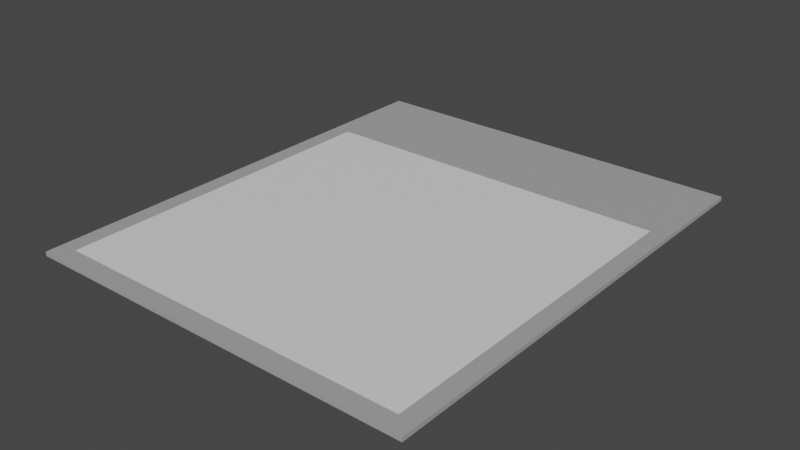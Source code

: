 # Source: Photo.blend  (saved by Blender 2.82.7; exported with 4.5.12 LTS)
import bpy
from mathutils import Matrix  # noqa: F401  (used for matrix-valued properties, if any)

bpy.ops.wm.read_factory_settings(use_empty=True)
scene = bpy.context.scene
scene.name = 'Scene'

# ---- collections
col_collection = bpy.data.collections.new('Collection'); scene.collection.children.link(col_collection)

# ---- materials (node trees are filled in below, after node groups)
mat_material_040 = bpy.data.materials.new('Material.040')
mat_material_040.use_transparent_shadow = False
mat_material = bpy.data.materials.new('Material')
mat_material.use_transparent_shadow = False

# ---- material node trees
mat_material_040.use_nodes = True; mat_material_040.node_tree.nodes.clear()
_N = mat_material_040.node_tree.nodes; _L = mat_material_040.node_tree.links
n0 = _N.new('ShaderNodeOutputMaterial'); n0.name = 'Material Output'; n0.location = (300, 300)
n1 = _N.new('ShaderNodeBsdfPrincipled'); n1.name = 'Principled BSDF'; n1.location = (10, 300)
n1.distribution = 'GGX'
n1.subsurface_method = 'BURLEY'
n1.inputs[0].default_value = (0.3931, 0.3931, 0.3931, 1.0)
n1.inputs[3].default_value = 1.45
n1.inputs[27].default_value = (0.0, 0.0, 0.0, 1.0)
n1.inputs[28].default_value = 1.0
_L.new(n1.outputs[0], n0.inputs[0])
n0.is_active_output = True
mat_material.use_nodes = True; mat_material.node_tree.nodes.clear()
_N = mat_material.node_tree.nodes; _L = mat_material.node_tree.links
n0 = _N.new('ShaderNodeOutputMaterial'); n0.name = 'Material Output'; n0.location = (300, 300)
n1 = _N.new('ShaderNodeBsdfPrincipled'); n1.name = 'Principled BSDF'; n1.location = (10, 300)
n1.distribution = 'GGX'
n1.subsurface_method = 'BURLEY'
n1.inputs[3].default_value = 1.45
n1.inputs[27].default_value = (0.0, 0.0, 0.0, 1.0)
n1.inputs[28].default_value = 1.0
_L.new(n1.outputs[0], n0.inputs[0])
n0.is_active_output = True

# ---- world
world_world = bpy.data.worlds.new('World'); scene.world = world_world
world_world.use_nodes = True; world_world.node_tree.nodes.clear()
_N = world_world.node_tree.nodes; _L = world_world.node_tree.links
n0 = _N.new('ShaderNodeOutputWorld'); n0.name = 'World Output'; n0.location = (300, 300)
n1 = _N.new('ShaderNodeBackground'); n1.name = 'Background'; n1.location = (10, 300)
n1.inputs[0].default_value = (0.05088, 0.05088, 0.05088, 1.0)
_L.new(n1.outputs[0], n0.inputs[0])
n0.is_active_output = True
world_world.color = (0.05088, 0.05088, 0.05088)
world_world.use_sun_shadow = False
world_world.sun_shadow_jitter_overblur = 0.0

# ---- meshes
me_cube_093 = bpy.data.meshes.new('Cube.093')
me_cube_093.from_pydata([(0.1078, -0.1429, 0.001438), (0.09828, -0.1334, 0.00372), (0.1078, 0.1135, 0.001438), (0.09828, 0.0558, 0.00372), (0.1078, 0.1135, 0.00372), (0.1078, -0.1429, 0.00372), (-0.1078, -0.1429, 0.001438), (-0.09828, -0.1334, 0.00372), (-0.1078, 0.1135, 0.001438), (-0.09828, 0.0558, 0.00372), (0.0, 0.1135, 0.001438), (0.0, 0.1135, 0.00372), (0.0, -0.1429, 0.001438), (0.0, -0.1429, 0.00372), (-0.1078, 0.1135, 0.00372), (0.0, 0.0558, 0.00372), (-0.1078, -0.1429, 0.00372), (0.0, -0.1334, 0.00372)], [], [(10, 11, 4, 2), (2, 4, 5, 0), (10, 2, 0, 12), (3, 15, 9, 7, 17, 1), (0, 5, 13, 12), (15, 3, 4, 11), (3, 1, 5, 4), (1, 17, 13, 5), (10, 8, 14, 11), (8, 6, 16, 14), (10, 12, 6, 8), (6, 12, 13, 16), (15, 11, 14, 9), (9, 14, 16, 7), (7, 16, 13, 17)])
me_cube_093.polygons.foreach_set('material_index', [0, 0, 0, 1, 0, 0, 0, 0, 0, 0, 0, 0, 0, 0, 0])
_uv = me_cube_093.uv_layers.new(name='UVMap')
_uv.uv.foreach_set('vector', [0.375, 0.375, 0.625, 0.375, 0.625, 0.5, 0.375, 0.5, 0.375, 0.5, 0.625, 0.5, 0.625, 0.75, 0.375, 0.75, 0.25, 0.5, 0.375, 0.5, 0.375, 0.75, 0.25, 0.75, 0.636, 0.5093, 0.739, 0.5093, 0.636, 0.5093, 0.636, 0.7407, 0.739, 0.7407, 0.636, 0.7407, 0.375, 0.75, 0.625, 0.75, 0.625, 0.875, 0.375, 0.875, 0.739, 0.5093, 0.636, 0.5093, 0.625, 0.5, 0.75, 0.5, 0.636, 0.5093, 0.636, 0.7407, 0.625, 0.75, 0.625, 0.5, 0.636, 0.7407, 0.739, 0.7407, 0.75, 0.75, 0.625, 0.75, 0.375, 0.375, 0.375, 0.5, 0.625, 0.5, 0.625, 0.375, 0.375, 0.5, 0.375, 0.75, 0.625, 0.75, 0.625, 0.5, 0.25, 0.5, 0.25, 0.75, 0.375, 0.75, 0.375, 0.5, 0.375, 0.75, 0.375, 0.875, 0.625, 0.875, 0.625, 0.75, 0.739, 0.5093, 0.75, 0.5, 0.625, 0.5, 0.636, 0.5093, 0.636, 0.5093, 0.625, 0.5, 0.625, 0.75, 0.636, 0.7407, 0.636, 0.7407, 0.625, 0.75, 0.75, 0.75, 0.739, 0.7407])
me_cube_093.materials.append(mat_material_040)
me_cube_093.materials.append(mat_material)
me_cube_093.use_remesh_fix_poles = True
me_cube_093.use_remesh_preserve_attributes = False
me_cube_093.use_mirror_vertex_groups = False
me_cube_093.update()

# ---- objects
ob_cube = bpy.data.objects.new('Cube', me_cube_093)

# ---- transforms, parenting, visibility, modifiers, constraints
ob_cube.location = (0.0, 0.0, 0.0)
ob_cube.lineart.crease_threshold = 0.0

# ---- collection membership
col_collection.objects.link(ob_cube)

# ---- scene / render settings (as saved in the file)
scene.frame_start = 1; scene.frame_end = 250; scene.frame_set(1)
scene.render.engine = 'BLENDER_EEVEE_NEXT'
scene.cycles.use_denoising = False
scene.cycles.samples = 128
scene.cycles.sampling_pattern = 'TABULATED_SOBOL'
scene.cycles.use_adaptive_sampling = False
scene.cycles.use_light_tree = False
scene.view_settings.view_transform = 'Filmic'
bpy.context.view_layer.update()

# ---- added for rendering (the .blend has no active camera and no usable light): camera, sun
cam_auto = bpy.data.cameras.new('AutoCamera')
cam_auto.lens = 50.0
cam_auto.sensor_width = 36.0
cam_auto.clip_end = 1000.0
ob_auto_camera = bpy.data.objects.new('AutoCamera', cam_auto)
scene.collection.objects.link(ob_auto_camera)
ob_auto_camera.location = (0.309919, -0.38663, 0.250515)
ob_auto_camera.rotation_euler = (1.09748, -7.21219e-08, 0.694738)
scene.camera = ob_auto_camera
light_auto_sun = bpy.data.lights.new('AutoSun', 'SUN')
light_auto_sun.energy = 3.0
light_auto_sun.angle = 0.0523599
ob_auto_sun = bpy.data.objects.new('AutoSun', light_auto_sun)
scene.collection.objects.link(ob_auto_sun)
ob_auto_sun.rotation_euler = (0.872665, 0.174533, 0.523599)
bpy.context.view_layer.update()
